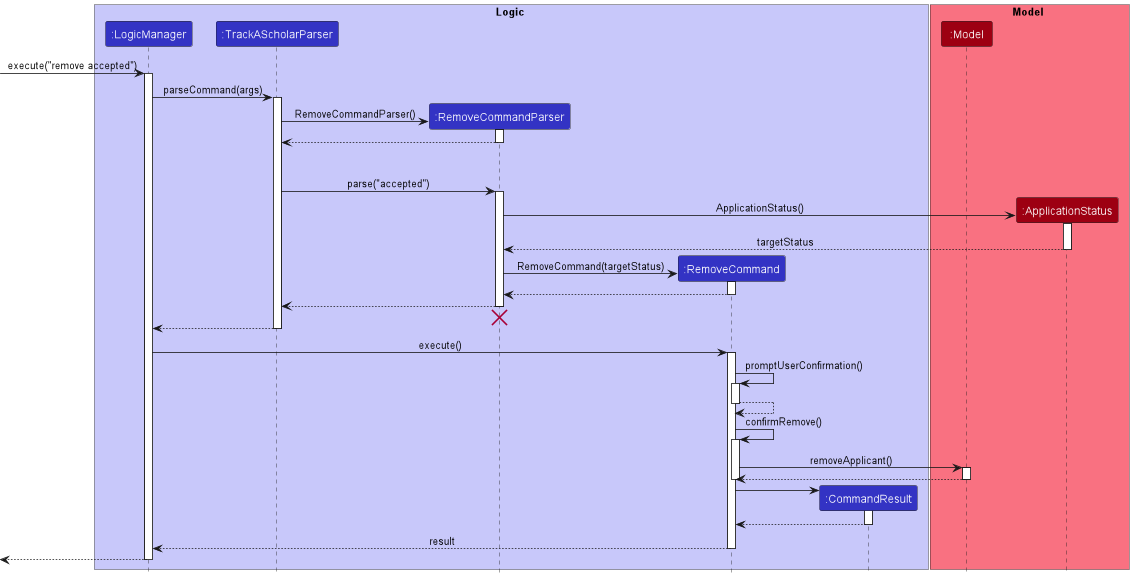

The diagram above was rendered by PlantUML. Its source (embedded in the PNG):
@startuml
!include style.puml


box Logic LOGIC_COLOR_T1
participant ":LogicManager" as LogicManager LOGIC_COLOR
participant ":TrackAScholarParser" as TrackAScholarParser LOGIC_COLOR
participant ":RemoveCommandParser" as RemoveCommandParser LOGIC_COLOR

participant ":RemoveCommand" as RemoveCommand LOGIC_COLOR
participant ":CommandResult" as CommandResult LOGIC_COLOR
end box

box Model MODEL_COLOR_T1
participant ":Model" as Model MODEL_COLOR
participant ":ApplicationStatus" as ApplicationStatus MODEL_COLOR
end box

[-> LogicManager : execute("remove accepted")
activate LogicManager

LogicManager -> TrackAScholarParser : parseCommand(args)
activate TrackAScholarParser

create RemoveCommandParser
TrackAScholarParser -> RemoveCommandParser : RemoveCommandParser()
activate RemoveCommandParser

RemoveCommandParser --> TrackAScholarParser
deactivate RemoveCommandParser

'Hidden arrow to position the destroy marker below the end of the activation bar.
RemoveCommandParser -[hidden]-> TrackAScholarParser: BUFFER_MESSAGE

TrackAScholarParser -> RemoveCommandParser : parse("accepted")
activate RemoveCommandParser

create ApplicationStatus
RemoveCommandParser -> ApplicationStatus : ApplicationStatus()
activate ApplicationStatus

ApplicationStatus --> RemoveCommandParser : targetStatus
deactivate ApplicationStatus

create RemoveCommand
RemoveCommandParser -> RemoveCommand : RemoveCommand(targetStatus)
activate RemoveCommand

RemoveCommand --> RemoveCommandParser
deactivate RemoveCommand

RemoveCommandParser --> TrackAScholarParser
deactivate RemoveCommandParser

'Hidden arrow to position the destroy marker below the end of the activation bar.
RemoveCommandParser -[hidden]-> TrackAScholarParser
destroy RemoveCommandParser

TrackAScholarParser --> LogicManager
deactivate TrackAScholarParser

LogicManager -> RemoveCommand : execute()
activate RemoveCommand

RemoveCommand -> RemoveCommand : promptUserConfirmation()
activate RemoveCommand

RemoveCommand --> RemoveCommand
deactivate RemoveCommand

RemoveCommand -> RemoveCommand : confirmRemove()
activate RemoveCommand

RemoveCommand -> Model : removeApplicant()
activate Model

Model --> RemoveCommand
deactivate Model
deactivate RemoveCommand

create CommandResult
RemoveCommand -> CommandResult
activate CommandResult

CommandResult --> RemoveCommand
deactivate CommandResult

RemoveCommand --> LogicManager : result
deactivate RemoveCommand

[<--LogicManager
deactivate LogicManager
@enduml